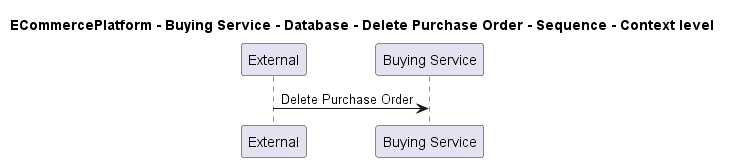

The diagram above was rendered by PlantUML. Its source (embedded in the PNG):
@startuml
!pragma layout smetana

title ECommercePlatform - Buying Service - Database - Delete Purchase Order - Sequence - Context level

participant "External" as C4InterFlow.SoftwareSystems.ExternalSystem
participant "Buying Service" as ECommercePlatform.SoftwareSystems.BuyingService

C4InterFlow.SoftwareSystems.ExternalSystem -> ECommercePlatform.SoftwareSystems.BuyingService : Delete Purchase Order


@enduml